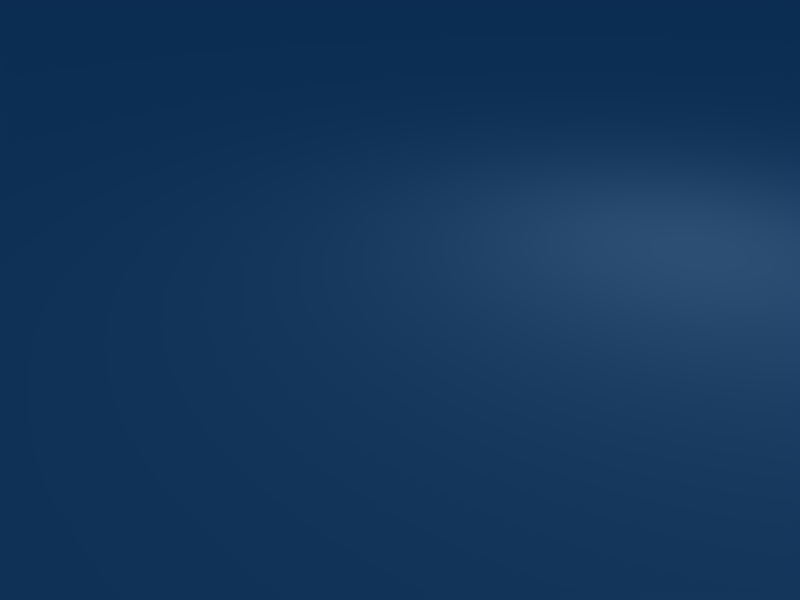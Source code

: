 # Source: table_1.blend  (saved by Blender 2.49.2; exported with 4.5.12 LTS)
import bpy
from mathutils import Matrix  # noqa: F401  (used for matrix-valued properties, if any)

bpy.ops.wm.read_factory_settings(use_empty=True)
scene = bpy.context.scene
scene.name = 'Scene'

# ---- collections
col_collection_1 = bpy.data.collections.new('Collection 1'); scene.collection.children.link(col_collection_1)

# ---- world
world_world = bpy.data.worlds.new('World'); scene.world = world_world
world_world.color = (0.05656, 0.2208, 0.4)
world_world.use_sun_shadow = False
world_world.sun_shadow_jitter_overblur = 0.0
world_world.cycles.sampling_method = 'MANUAL'
world_world.cycles.sample_map_resolution = 256

# ---- cameras
cam_camera = bpy.data.cameras.new('Camera')
cam_camera.passepartout_alpha = 0.2
cam_camera.clip_end = 100.0
cam_camera.lens = 35.0
cam_camera.ortho_scale = 7.314
cam_camera.show_passepartout = False
cam_camera.show_safe_areas = True
cam_camera.dof.focus_distance = 0.0
cam_camera.dof.aperture_fstop = 128.0

# ---- lights
light_spot = bpy.data.lights.new('Spot', 'POINT')
light_spot.transmission_factor = 0.0
light_spot.cutoff_distance = 30.0
light_spot.energy = 100.0
light_spot.shadow_buffer_clip_start = 1.001
light_spot.shadow_soft_size = 1.0
light_spot.shadow_maximum_resolution = 0.006
light_spot.use_absolute_resolution = True
light_spot.cycles.use_multiple_importance_sampling = False

# ---- meshes
me_table_1 = bpy.data.meshes.new('table_1')
me_table_1.from_pydata([(389.9, 139.3, -1.0), (389.9, -1.0, -1.0), (-412.6, -1.0, -1.0), (-412.6, 139.3, -1.0), (389.9, 139.3, 1.0), (389.9, -1.0, 1.0), (-412.6, -1.0, 1.0), (-412.6, 139.3, 1.0), (-412.6, -140.2, -1.0), (-412.6, -140.2, 1.0), (389.9, -140.2, -1.0), (389.9, -140.2, 1.0)], [], [(0, 1, 2, 3), (4, 7, 6, 5), (0, 4, 5, 1), (2, 6, 7, 3), (4, 0, 3, 7), (6, 2, 8, 9), (1, 5, 11, 10), (5, 6, 9, 11), (2, 1, 10, 8), (10, 11, 9, 8)])
me_table_1.use_remesh_preserve_volume = False
me_table_1.use_remesh_preserve_attributes = False
me_table_1.use_mirror_vertex_groups = False
me_table_1.update()

# ---- objects
ob_table_1 = bpy.data.objects.new('table_1', me_table_1)
ob_lamp = bpy.data.objects.new('Lamp', light_spot)
ob_camera = bpy.data.objects.new('Camera', cam_camera)

# ---- transforms, parenting, visibility, modifiers, constraints
ob_table_1.location = (11.6, 0.938, 1.087)
ob_table_1.lock_rotations_4d = False
ob_table_1.empty_display_type = 'ARROWS'
ob_table_1.lineart.crease_threshold = 0.0
ob_lamp.location = (4.076, 1.005, 5.904)
ob_lamp.rotation_euler = (0.6503, 0.05522, 1.866)
ob_lamp.lock_rotations_4d = False
ob_lamp.empty_display_type = 'ARROWS'
ob_lamp.color = (0.0, 0.0, 0.0, 0.0)
ob_lamp.lineart.crease_threshold = 0.0
ob_camera.location = (7.481, -6.508, 5.344)
ob_camera.rotation_euler = (1.109, 0.01082, 0.8149)
ob_camera.lock_rotations_4d = False
ob_camera.empty_display_type = 'ARROWS'
ob_camera.color = (0.0, 0.0, 0.0, 0.0)
ob_camera.display_type = 'WIRE'
ob_camera.lineart.crease_threshold = 0.0

# ---- collection membership
col_collection_1.objects.link(ob_table_1)
col_collection_1.objects.link(ob_lamp)
col_collection_1.objects.link(ob_camera)

# ---- scene / render settings (as saved in the file)
scene.camera = ob_camera
scene.frame_start = 1; scene.frame_end = 250; scene.frame_set(1)
scene.render.engine = 'BLENDER_EEVEE_NEXT'
scene.render.image_settings.file_format = 'JPEG'
scene.render.image_settings.color_mode = 'RGB'
scene.render.image_settings.compression = 90
scene.render.resolution_x = 800
scene.render.resolution_y = 600
scene.render.pixel_aspect_x = 100.0
scene.render.pixel_aspect_y = 100.0
scene.render.fps = 25
scene.render.dither_intensity = 0.0
scene.render.use_compositing = False
scene.render.use_sequencer = False
scene.render.bake_margin = 2
scene.render.bake_bias = 0.0
scene.render.use_stamp_time = False
scene.render.use_stamp_date = False
scene.render.use_stamp_frame = False
scene.render.use_stamp_camera = False
scene.render.use_stamp_scene = False
scene.render.use_stamp_filename = False
scene.render.use_stamp_render_time = False
scene.render.stamp_font_size = 0
scene.cycles.use_denoising = False
scene.cycles.samples = 10
scene.cycles.sampling_pattern = 'TABULATED_SOBOL'
scene.cycles.light_sampling_threshold = 0.0
scene.cycles.use_adaptive_sampling = False
scene.cycles.use_light_tree = False
scene.cycles.blur_glossy = 0.0
scene.cycles.volume_bounces = 1
scene.cycles.pixel_filter_type = 'GAUSSIAN'
scene.cycles.sample_clamp_indirect = 0.0
scene.view_settings.view_transform = 'Raw'
bpy.context.view_layer.update()
